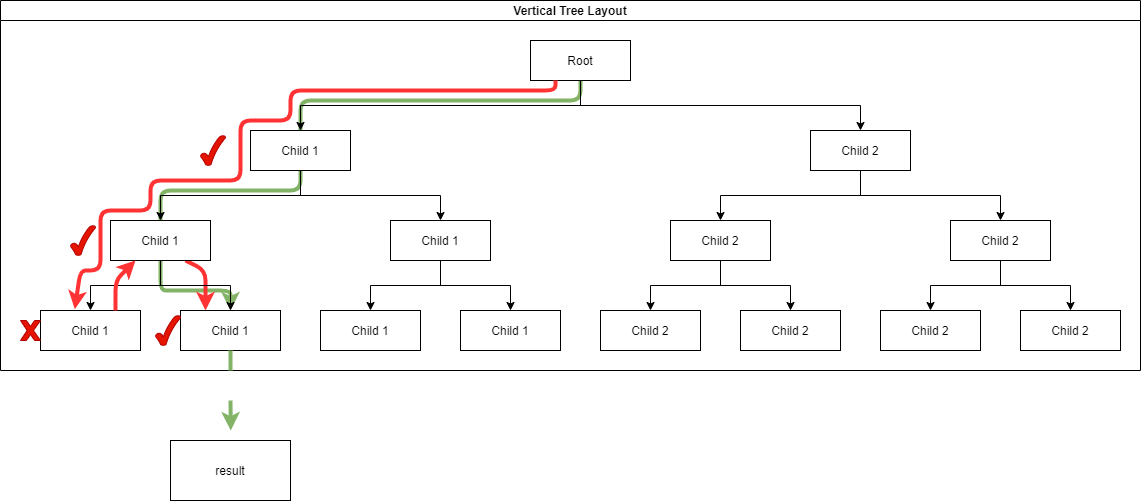

The diagram above was exported from draw.io. Its source (the exported page's mxGraphModel, read from the mxfile embedded in the PNG):
<mxGraphModel dx="1761" dy="968" grid="1" gridSize="10" guides="1" tooltips="1" connect="1" arrows="1" fold="1" page="1" pageScale="1" pageWidth="827" pageHeight="1169" math="0" shadow="0">
  <root>
    <mxCell id="0" />
    <mxCell id="1" parent="0" />
    <mxCell id="2" value="Vertical Tree Layout" style="swimlane;startSize=20;horizontal=1;childLayout=treeLayout;horizontalTree=0;resizable=0;containerType=tree;" parent="1" vertex="1">
      <mxGeometry x="230" y="160" width="1140" height="370" as="geometry" />
    </mxCell>
    <mxCell id="90" style="html=1;exitX=0.5;exitY=1;exitDx=0;exitDy=0;entryX=0.5;entryY=0;entryDx=0;entryDy=0;fontFamily=Helvetica;fontSize=12;fontColor=#ffffff;strokeColor=#82b366;strokeWidth=4;elbow=vertical;fillColor=#d5e8d4;gradientColor=#97d077;" parent="2" source="3" target="26" edge="1">
      <mxGeometry relative="1" as="geometry">
        <Array as="points">
          <mxPoint x="580" y="100" />
          <mxPoint x="300" y="100" />
          <mxPoint x="300" y="190" />
          <mxPoint x="160" y="190" />
          <mxPoint x="160" y="290" />
          <mxPoint x="170" y="290" />
          <mxPoint x="230" y="290" />
        </Array>
      </mxGeometry>
    </mxCell>
    <mxCell id="3" value="Root" style="whiteSpace=wrap;html=1;" parent="2" vertex="1">
      <mxGeometry x="530" y="40" width="100" height="40" as="geometry" />
    </mxCell>
    <mxCell id="4" value="Child 1" style="whiteSpace=wrap;html=1;" parent="2" vertex="1">
      <mxGeometry x="250" y="130" width="100" height="40" as="geometry" />
    </mxCell>
    <mxCell id="5" value="" style="edgeStyle=elbowEdgeStyle;elbow=vertical;html=1;rounded=0;" parent="2" source="3" target="4" edge="1">
      <mxGeometry relative="1" as="geometry" />
    </mxCell>
    <mxCell id="6" value="Child 2" style="whiteSpace=wrap;html=1;" parent="2" vertex="1">
      <mxGeometry x="810" y="130" width="100" height="40" as="geometry" />
    </mxCell>
    <mxCell id="7" value="" style="edgeStyle=elbowEdgeStyle;elbow=vertical;html=1;rounded=0;" parent="2" source="3" target="6" edge="1">
      <mxGeometry relative="1" as="geometry" />
    </mxCell>
    <mxCell id="15" value="" style="edgeStyle=elbowEdgeStyle;elbow=vertical;html=1;rounded=0;" parent="2" source="4" target="16" edge="1">
      <mxGeometry relative="1" as="geometry">
        <mxPoint x="-1280" y="150" as="sourcePoint" />
      </mxGeometry>
    </mxCell>
    <mxCell id="80" style="edgeStyle=none;html=1;exitX=0.75;exitY=1;exitDx=0;exitDy=0;entryX=0.25;entryY=0;entryDx=0;entryDy=0;strokeColor=#FF3333;strokeWidth=4;" parent="2" source="16" target="26" edge="1">
      <mxGeometry relative="1" as="geometry">
        <Array as="points">
          <mxPoint x="205" y="270" />
        </Array>
      </mxGeometry>
    </mxCell>
    <mxCell id="16" value="Child 1" style="whiteSpace=wrap;html=1;" parent="2" vertex="1">
      <mxGeometry x="110" y="220" width="100" height="40" as="geometry" />
    </mxCell>
    <mxCell id="17" value="" style="edgeStyle=elbowEdgeStyle;elbow=vertical;html=1;rounded=0;" parent="2" source="4" target="18" edge="1">
      <mxGeometry relative="1" as="geometry">
        <mxPoint x="-1350" y="240" as="sourcePoint" />
      </mxGeometry>
    </mxCell>
    <mxCell id="18" value="Child 1" style="whiteSpace=wrap;html=1;" parent="2" vertex="1">
      <mxGeometry x="390" y="220" width="100" height="40" as="geometry" />
    </mxCell>
    <mxCell id="19" value="" style="edgeStyle=elbowEdgeStyle;elbow=vertical;html=1;rounded=0;" parent="2" source="6" target="20" edge="1">
      <mxGeometry relative="1" as="geometry">
        <mxPoint x="-1112" y="150" as="sourcePoint" />
      </mxGeometry>
    </mxCell>
    <mxCell id="20" value="Child 2" style="whiteSpace=wrap;html=1;" parent="2" vertex="1">
      <mxGeometry x="670" y="220" width="100" height="40" as="geometry" />
    </mxCell>
    <mxCell id="21" value="" style="edgeStyle=elbowEdgeStyle;elbow=vertical;html=1;rounded=0;" parent="2" source="6" target="22" edge="1">
      <mxGeometry relative="1" as="geometry">
        <mxPoint x="-1007" y="240" as="sourcePoint" />
      </mxGeometry>
    </mxCell>
    <mxCell id="22" value="Child 2" style="whiteSpace=wrap;html=1;" parent="2" vertex="1">
      <mxGeometry x="950" y="220" width="100" height="40" as="geometry" />
    </mxCell>
    <mxCell id="23" value="" style="edgeStyle=elbowEdgeStyle;elbow=vertical;html=1;rounded=0;" parent="2" source="16" target="24" edge="1">
      <mxGeometry relative="1" as="geometry">
        <mxPoint x="-1042" y="240" as="sourcePoint" />
      </mxGeometry>
    </mxCell>
    <mxCell id="24" value="Child 1" style="whiteSpace=wrap;html=1;" parent="2" vertex="1">
      <mxGeometry x="40" y="310" width="100" height="40" as="geometry" />
    </mxCell>
    <mxCell id="25" value="" style="edgeStyle=elbowEdgeStyle;elbow=vertical;html=1;rounded=0;" parent="2" source="16" target="26" edge="1">
      <mxGeometry relative="1" as="geometry">
        <mxPoint x="-1112" y="330" as="sourcePoint" />
      </mxGeometry>
    </mxCell>
    <mxCell id="26" value="Child 1" style="whiteSpace=wrap;html=1;" parent="2" vertex="1">
      <mxGeometry x="180" y="310" width="100" height="40" as="geometry" />
    </mxCell>
    <mxCell id="27" value="" style="edgeStyle=elbowEdgeStyle;elbow=vertical;html=1;rounded=0;" parent="2" source="18" target="44" edge="1">
      <mxGeometry relative="1" as="geometry">
        <mxPoint x="-734" y="240" as="sourcePoint" />
      </mxGeometry>
    </mxCell>
    <mxCell id="29" value="" style="edgeStyle=elbowEdgeStyle;elbow=vertical;html=1;rounded=0;" parent="2" source="18" target="30" edge="1">
      <mxGeometry relative="1" as="geometry">
        <mxPoint x="-632.5" y="330" as="sourcePoint" />
      </mxGeometry>
    </mxCell>
    <mxCell id="30" value="Child 1" style="whiteSpace=wrap;html=1;" parent="2" vertex="1">
      <mxGeometry x="460" y="310" width="100" height="40" as="geometry" />
    </mxCell>
    <mxCell id="31" value="" style="edgeStyle=elbowEdgeStyle;elbow=vertical;html=1;rounded=0;" parent="2" source="20" target="32" edge="1">
      <mxGeometry relative="1" as="geometry">
        <mxPoint x="36" y="240" as="sourcePoint" />
      </mxGeometry>
    </mxCell>
    <mxCell id="32" value="Child 2" style="whiteSpace=wrap;html=1;" parent="2" vertex="1">
      <mxGeometry x="600" y="310" width="100" height="40" as="geometry" />
    </mxCell>
    <mxCell id="33" value="" style="edgeStyle=elbowEdgeStyle;elbow=vertical;html=1;rounded=0;" parent="2" source="20" target="34" edge="1">
      <mxGeometry relative="1" as="geometry">
        <mxPoint x="-27" y="330" as="sourcePoint" />
      </mxGeometry>
    </mxCell>
    <mxCell id="34" value="Child 2" style="whiteSpace=wrap;html=1;" parent="2" vertex="1">
      <mxGeometry x="740" y="310" width="100" height="40" as="geometry" />
    </mxCell>
    <mxCell id="37" value="" style="edgeStyle=elbowEdgeStyle;elbow=vertical;html=1;rounded=0;" parent="2" source="22" target="38" edge="1">
      <mxGeometry relative="1" as="geometry">
        <mxPoint x="1079" y="240" as="sourcePoint" />
      </mxGeometry>
    </mxCell>
    <mxCell id="38" value="Child 2" style="whiteSpace=wrap;html=1;" parent="2" vertex="1">
      <mxGeometry x="880" y="310" width="100" height="40" as="geometry" />
    </mxCell>
    <mxCell id="39" value="" style="edgeStyle=elbowEdgeStyle;elbow=vertical;html=1;rounded=0;" parent="2" source="22" target="40" edge="1">
      <mxGeometry relative="1" as="geometry">
        <mxPoint x="1187.5" y="330" as="sourcePoint" />
      </mxGeometry>
    </mxCell>
    <mxCell id="40" value="Child 2" style="whiteSpace=wrap;html=1;" parent="2" vertex="1">
      <mxGeometry x="1020" y="310" width="100" height="40" as="geometry" />
    </mxCell>
    <mxCell id="44" value="Child 1" style="whiteSpace=wrap;html=1;" parent="2" vertex="1">
      <mxGeometry x="320" y="310" width="100" height="40" as="geometry" />
    </mxCell>
    <mxCell id="77" style="edgeStyle=none;html=1;exitX=0.25;exitY=1;exitDx=0;exitDy=0;entryX=0.343;entryY=-0.032;entryDx=0;entryDy=0;entryPerimeter=0;strokeColor=#FF3333;strokeWidth=4;" parent="2" source="3" target="24" edge="1">
      <mxGeometry relative="1" as="geometry">
        <mxPoint x="280" y="100" as="targetPoint" />
        <Array as="points">
          <mxPoint x="555" y="90" />
          <mxPoint x="290" y="90" />
          <mxPoint x="290" y="120" />
          <mxPoint x="240" y="120" />
          <mxPoint x="240" y="180" />
          <mxPoint x="150" y="180" />
          <mxPoint x="150" y="210" />
          <mxPoint x="100" y="210" />
          <mxPoint x="100" y="270" />
          <mxPoint x="80" y="270" />
        </Array>
      </mxGeometry>
    </mxCell>
    <mxCell id="79" style="edgeStyle=none;html=1;exitX=0.75;exitY=0;exitDx=0;exitDy=0;strokeColor=#FF3333;strokeWidth=4;entryX=0.25;entryY=1;entryDx=0;entryDy=0;" parent="2" source="24" target="16" edge="1">
      <mxGeometry relative="1" as="geometry">
        <mxPoint x="114.85714285714289" y="270" as="targetPoint" />
        <Array as="points">
          <mxPoint x="115" y="280" />
        </Array>
      </mxGeometry>
    </mxCell>
    <mxCell id="81" value="" style="verticalLabelPosition=bottom;verticalAlign=top;html=1;shape=mxgraph.basic.x;fillColor=#e51400;fontColor=#ffffff;strokeColor=#B20000;sketch=0;shadow=0;" parent="2" vertex="1">
      <mxGeometry x="20" y="320" width="20" height="20" as="geometry" />
    </mxCell>
    <mxCell id="82" value="" style="verticalLabelPosition=bottom;verticalAlign=top;html=1;shape=mxgraph.basic.tick;shadow=0;sketch=0;fontFamily=Helvetica;fontSize=12;fontColor=#ffffff;strokeColor=#B20000;fillColor=#e51400;" parent="2" vertex="1">
      <mxGeometry x="70" y="225" width="25" height="30" as="geometry" />
    </mxCell>
    <mxCell id="87" value="" style="verticalLabelPosition=bottom;verticalAlign=top;html=1;shape=mxgraph.basic.tick;shadow=0;sketch=0;fontFamily=Helvetica;fontSize=12;fontColor=#ffffff;strokeColor=#B20000;fillColor=#e51400;" parent="2" vertex="1">
      <mxGeometry x="200" y="135" width="25" height="30" as="geometry" />
    </mxCell>
    <mxCell id="89" value="" style="verticalLabelPosition=bottom;verticalAlign=top;html=1;shape=mxgraph.basic.tick;shadow=0;sketch=0;fontFamily=Helvetica;fontSize=12;fontColor=#ffffff;strokeColor=#B20000;fillColor=#e51400;" parent="2" vertex="1">
      <mxGeometry x="155" y="315" width="25" height="30" as="geometry" />
    </mxCell>
    <mxCell id="91" style="edgeStyle=none;html=1;exitX=0.5;exitY=1;exitDx=0;exitDy=0;fontFamily=Helvetica;fontSize=12;fontColor=#ffffff;strokeColor=#82b366;strokeWidth=4;elbow=vertical;fillColor=#d5e8d4;gradientColor=#97d077;startArrow=none;" parent="1" source="93" edge="1">
      <mxGeometry relative="1" as="geometry">
        <mxPoint x="460.2857142857142" y="590" as="targetPoint" />
      </mxGeometry>
    </mxCell>
    <mxCell id="92" value="result" style="rounded=0;whiteSpace=wrap;html=1;shadow=0;sketch=0;fontFamily=Helvetica;fontSize=12;" parent="1" vertex="1">
      <mxGeometry x="400" y="600" width="120" height="60" as="geometry" />
    </mxCell>
    <mxCell id="93" value="当前路径上节点全部满足条件&lt;br&gt;把当前路径加入结果中" style="text;html=1;align=center;verticalAlign=middle;resizable=0;points=[];autosize=1;strokeColor=none;fillColor=none;fontSize=12;fontFamily=Helvetica;fontColor=#ffffff;" parent="1" vertex="1">
      <mxGeometry x="375" y="530" width="170" height="30" as="geometry" />
    </mxCell>
    <mxCell id="95" value="" style="edgeStyle=none;html=1;exitX=0.5;exitY=1;exitDx=0;exitDy=0;fontFamily=Helvetica;fontSize=12;fontColor=#ffffff;strokeColor=#82b366;strokeWidth=4;elbow=vertical;fillColor=#d5e8d4;gradientColor=#97d077;endArrow=none;" parent="1" source="26" target="93" edge="1">
      <mxGeometry relative="1" as="geometry">
        <mxPoint x="460.2857142857142" y="590" as="targetPoint" />
        <mxPoint x="460" y="510" as="sourcePoint" />
      </mxGeometry>
    </mxCell>
  </root>
</mxGraphModel>